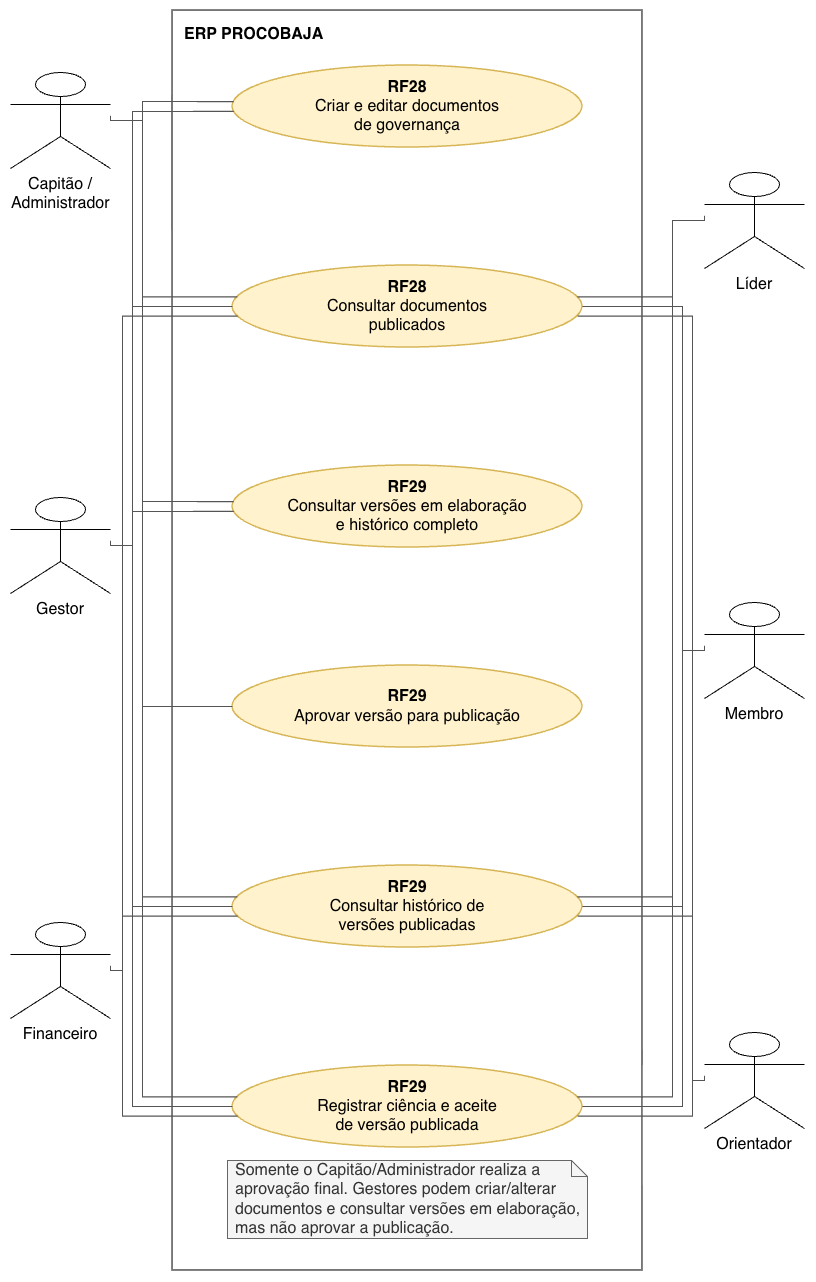

The diagram above was exported from draw.io. Its source (the exported page's mxGraphModel, read from the mxfile embedded in the PNG):
<mxGraphModel dx="2168" dy="1293" grid="1" gridSize="10" guides="1" tooltips="1" connect="1" arrows="1" fold="1" page="1" pageScale="1" pageWidth="850" pageHeight="1400" math="0" shadow="0">
  <root>
    <mxCell id="0" />
    <mxCell id="1" parent="0" />
    <mxCell id="boundary" parent="1" style="rounded=0;whiteSpace=wrap;html=1;strokeWidth=1.6;strokeColor=#555555;fillColor=none;verticalAlign=top;align=left;spacingTop=8;spacingLeft=10;fontStyle=1;fontSize=16;fontFamily=Helvetica;" value="&lt;b&gt;ERP PROCOBAJA&lt;/b&gt;" vertex="1">
      <mxGeometry height="1260" width="470" x="190" y="40" as="geometry" />
    </mxCell>
    <mxCell id="actor1" parent="1" style="shape=umlActor;verticalLabelPosition=bottom;verticalAlign=top;html=1;outlineConnect=0;fontSize=16;fontFamily=Helvetica;align=center;whiteSpace=wrap;" value="Capitão / Administrador" vertex="1">
      <mxGeometry height="96" width="100" x="28" y="102" as="geometry" />
    </mxCell>
    <mxCell id="actor2" parent="1" style="shape=umlActor;verticalLabelPosition=bottom;verticalAlign=top;html=1;outlineConnect=0;fontSize=16;fontFamily=Helvetica;align=center;whiteSpace=wrap;" value="Gestor" vertex="1">
      <mxGeometry height="96" width="100" x="28" y="527" as="geometry" />
    </mxCell>
    <mxCell id="actor3" parent="1" style="shape=umlActor;verticalLabelPosition=bottom;verticalAlign=top;html=1;outlineConnect=0;fontSize=16;fontFamily=Helvetica;align=center;whiteSpace=wrap;" value="Financeiro" vertex="1">
      <mxGeometry height="96" width="100" x="28" y="952" as="geometry" />
    </mxCell>
    <mxCell id="actor4" parent="1" style="shape=umlActor;verticalLabelPosition=bottom;verticalAlign=top;html=1;outlineConnect=0;fontSize=16;fontFamily=Helvetica;align=center;whiteSpace=wrap;" value="Líder" vertex="1">
      <mxGeometry height="96" width="100" x="722" y="202" as="geometry" />
    </mxCell>
    <mxCell id="actor5" parent="1" style="shape=umlActor;verticalLabelPosition=bottom;verticalAlign=top;html=1;outlineConnect=0;fontSize=16;fontFamily=Helvetica;align=center;whiteSpace=wrap;" value="Membro" vertex="1">
      <mxGeometry height="96" width="100" x="722" y="632" as="geometry" />
    </mxCell>
    <mxCell id="actor6" parent="1" style="shape=umlActor;verticalLabelPosition=bottom;verticalAlign=top;html=1;outlineConnect=0;fontSize=16;fontFamily=Helvetica;align=center;whiteSpace=wrap;" value="Orientador" vertex="1">
      <mxGeometry height="96" width="100" x="722" y="1062" as="geometry" />
    </mxCell>
    <mxCell id="uc1" parent="1" style="ellipse;whiteSpace=wrap;html=1;fillColor=#fff2cc;strokeColor=#d6b656;strokeWidth=1.5;fontSize=16;fontFamily=Helvetica;align=center;verticalAlign=middle;spacing=6;" value="&lt;b&gt;RF28&lt;/b&gt;&lt;br&gt;Criar e editar documentos&lt;br&gt;de governança" vertex="1">
      <mxGeometry height="82" width="350" x="250" y="95" as="geometry" />
    </mxCell>
    <mxCell id="uc2" parent="1" style="ellipse;whiteSpace=wrap;html=1;fillColor=#fff2cc;strokeColor=#d6b656;strokeWidth=1.5;fontSize=16;fontFamily=Helvetica;align=center;verticalAlign=middle;spacing=6;" value="&lt;b&gt;RF28&lt;/b&gt;&lt;br&gt;Consultar documentos&lt;br&gt;publicados" vertex="1">
      <mxGeometry height="82" width="350" x="250" y="295" as="geometry" />
    </mxCell>
    <mxCell id="uc3" parent="1" style="ellipse;whiteSpace=wrap;html=1;fillColor=#fff2cc;strokeColor=#d6b656;strokeWidth=1.5;fontSize=16;fontFamily=Helvetica;align=center;verticalAlign=middle;spacing=6;" value="&lt;b&gt;RF29&lt;/b&gt;&lt;br&gt;Consultar versões em elaboração&lt;br&gt;e histórico completo" vertex="1">
      <mxGeometry height="82" width="350" x="250" y="495" as="geometry" />
    </mxCell>
    <mxCell id="uc4" parent="1" style="ellipse;whiteSpace=wrap;html=1;fillColor=#fff2cc;strokeColor=#d6b656;strokeWidth=1.5;fontSize=16;fontFamily=Helvetica;align=center;verticalAlign=middle;spacing=6;" value="&lt;b&gt;RF29&lt;/b&gt;&lt;br&gt;Aprovar versão para publicação" vertex="1">
      <mxGeometry height="82" width="350" x="250" y="695" as="geometry" />
    </mxCell>
    <mxCell id="uc5" parent="1" style="ellipse;whiteSpace=wrap;html=1;fillColor=#fff2cc;strokeColor=#d6b656;strokeWidth=1.5;fontSize=16;fontFamily=Helvetica;align=center;verticalAlign=middle;spacing=6;" value="&lt;b&gt;RF29&lt;/b&gt;&lt;br&gt;Consultar histórico de&lt;br&gt;versões publicadas" vertex="1">
      <mxGeometry height="82" width="350" x="250" y="895" as="geometry" />
    </mxCell>
    <mxCell id="uc6" parent="1" style="ellipse;whiteSpace=wrap;html=1;fillColor=#fff2cc;strokeColor=#d6b656;strokeWidth=1.5;fontSize=16;fontFamily=Helvetica;align=center;verticalAlign=middle;spacing=6;" value="&lt;b&gt;RF29&lt;/b&gt;&lt;br&gt;Registrar ciência e aceite&lt;br&gt;de versão publicada" vertex="1">
      <mxGeometry height="82" width="350" x="250" y="1095" as="geometry" />
    </mxCell>
    <mxCell id="note" parent="1" style="shape=note;whiteSpace=wrap;html=1;size=16;fillColor=#f5f5f5;strokeColor=#666666;fontColor=#333333;fontSize=16;fontFamily=Helvetica;align=left;verticalAlign=middle;spacing=8;" value="Somente o Capitão/Administrador realiza a aprovação final. Gestores podem criar/alterar documentos e consultar versões em elaboração, mas não aprovar a publicação." vertex="1">
      <mxGeometry height="78" width="360" x="245" y="1190" as="geometry" />
    </mxCell>
    <mxCell id="e1" edge="1" parent="1" source="actor1" style="edgeStyle=orthogonalEdgeStyle;rounded=0;orthogonalLoop=1;jettySize=auto;html=1;endArrow=none;startArrow=none;strokeColor=#555555;strokeWidth=1.2;exitX=1;exitY=0.45;entryX=0;entryY=0.439;entryPerimeter=1;fontSize=16;" target="uc1">
      <mxGeometry relative="1" as="geometry">
        <Array as="points">
          <mxPoint x="160" y="150" />
          <mxPoint x="160" y="131" />
        </Array>
      </mxGeometry>
    </mxCell>
    <mxCell id="e2" edge="1" parent="1" source="actor2" style="edgeStyle=orthogonalEdgeStyle;rounded=0;orthogonalLoop=1;jettySize=auto;html=1;endArrow=none;startArrow=none;strokeColor=#555555;strokeWidth=1.2;exitX=1;exitY=0.45;entryX=0;entryY=0.561;entryPerimeter=1;fontSize=16;" target="uc1">
      <mxGeometry relative="1" as="geometry">
        <Array as="points">
          <mxPoint x="150" y="575" />
          <mxPoint x="150" y="141" />
        </Array>
      </mxGeometry>
    </mxCell>
    <mxCell id="e3" edge="1" parent="1" source="actor1" style="edgeStyle=orthogonalEdgeStyle;rounded=0;orthogonalLoop=1;jettySize=auto;html=1;endArrow=none;startArrow=none;strokeColor=#555555;strokeWidth=1.2;exitX=1;exitY=0.45;entryX=0;entryY=0.378;entryPerimeter=1;fontSize=16;" target="uc2">
      <mxGeometry relative="1" as="geometry">
        <Array as="points">
          <mxPoint x="160" y="150" />
          <mxPoint x="160" y="326" />
        </Array>
      </mxGeometry>
    </mxCell>
    <mxCell id="e4" edge="1" parent="1" source="actor2" style="edgeStyle=orthogonalEdgeStyle;rounded=0;orthogonalLoop=1;jettySize=auto;html=1;endArrow=none;startArrow=none;strokeColor=#555555;strokeWidth=1.2;exitX=1;exitY=0.45;entryX=0;entryY=0.500;entryPerimeter=1;fontSize=16;" target="uc2">
      <mxGeometry relative="1" as="geometry">
        <Array as="points">
          <mxPoint x="150" y="575" />
          <mxPoint x="150" y="336" />
        </Array>
      </mxGeometry>
    </mxCell>
    <mxCell id="e5" edge="1" parent="1" source="actor3" style="edgeStyle=orthogonalEdgeStyle;rounded=0;orthogonalLoop=1;jettySize=auto;html=1;endArrow=none;startArrow=none;strokeColor=#555555;strokeWidth=1.2;exitX=1;exitY=0.45;entryX=0;entryY=0.622;entryPerimeter=1;fontSize=16;" target="uc2">
      <mxGeometry relative="1" as="geometry">
        <Array as="points">
          <mxPoint x="140" y="1000" />
          <mxPoint x="140" y="346" />
        </Array>
      </mxGeometry>
    </mxCell>
    <mxCell id="e6" edge="1" parent="1" source="actor4" style="edgeStyle=orthogonalEdgeStyle;rounded=0;orthogonalLoop=1;jettySize=auto;html=1;endArrow=none;startArrow=none;strokeColor=#555555;strokeWidth=1.2;exitX=0;exitY=0.45;entryX=1;entryY=0.378;entryPerimeter=1;fontSize=16;" target="uc2">
      <mxGeometry relative="1" as="geometry">
        <Array as="points">
          <mxPoint x="690" y="250" />
          <mxPoint x="690" y="326" />
        </Array>
      </mxGeometry>
    </mxCell>
    <mxCell id="e7" edge="1" parent="1" source="actor5" style="edgeStyle=orthogonalEdgeStyle;rounded=0;orthogonalLoop=1;jettySize=auto;html=1;endArrow=none;startArrow=none;strokeColor=#555555;strokeWidth=1.2;exitX=0;exitY=0.45;entryX=1;entryY=0.500;entryPerimeter=1;fontSize=16;" target="uc2">
      <mxGeometry relative="1" as="geometry">
        <Array as="points">
          <mxPoint x="700" y="680" />
          <mxPoint x="700" y="336" />
        </Array>
      </mxGeometry>
    </mxCell>
    <mxCell id="e8" edge="1" parent="1" source="actor6" style="edgeStyle=orthogonalEdgeStyle;rounded=0;orthogonalLoop=1;jettySize=auto;html=1;endArrow=none;startArrow=none;strokeColor=#555555;strokeWidth=1.2;exitX=0;exitY=0.45;entryX=1;entryY=0.622;entryPerimeter=1;fontSize=16;" target="uc2">
      <mxGeometry relative="1" as="geometry">
        <Array as="points">
          <mxPoint x="710" y="1110" />
          <mxPoint x="710" y="346" />
        </Array>
      </mxGeometry>
    </mxCell>
    <mxCell id="e9" edge="1" parent="1" source="actor1" style="edgeStyle=orthogonalEdgeStyle;rounded=0;orthogonalLoop=1;jettySize=auto;html=1;endArrow=none;startArrow=none;strokeColor=#555555;strokeWidth=1.2;exitX=1;exitY=0.45;entryX=0;entryY=0.439;entryPerimeter=1;fontSize=16;" target="uc3">
      <mxGeometry relative="1" as="geometry">
        <Array as="points">
          <mxPoint x="160" y="150" />
          <mxPoint x="160" y="531" />
        </Array>
      </mxGeometry>
    </mxCell>
    <mxCell id="e10" edge="1" parent="1" source="actor2" style="edgeStyle=orthogonalEdgeStyle;rounded=0;orthogonalLoop=1;jettySize=auto;html=1;endArrow=none;startArrow=none;strokeColor=#555555;strokeWidth=1.2;exitX=1;exitY=0.45;entryX=0;entryY=0.561;entryPerimeter=1;fontSize=16;" target="uc3">
      <mxGeometry relative="1" as="geometry">
        <Array as="points">
          <mxPoint x="150" y="575" />
          <mxPoint x="150" y="541" />
        </Array>
      </mxGeometry>
    </mxCell>
    <mxCell id="e11" edge="1" parent="1" source="actor1" style="edgeStyle=orthogonalEdgeStyle;rounded=0;orthogonalLoop=1;jettySize=auto;html=1;endArrow=none;startArrow=none;strokeColor=#555555;strokeWidth=1.2;exitX=1;exitY=0.45;entryX=0;entryY=0.500;entryPerimeter=1;fontSize=16;" target="uc4">
      <mxGeometry relative="1" as="geometry">
        <Array as="points">
          <mxPoint x="160" y="150" />
          <mxPoint x="160" y="736" />
        </Array>
      </mxGeometry>
    </mxCell>
    <mxCell id="e12" edge="1" parent="1" source="actor1" style="edgeStyle=orthogonalEdgeStyle;rounded=0;orthogonalLoop=1;jettySize=auto;html=1;endArrow=none;startArrow=none;strokeColor=#555555;strokeWidth=1.2;exitX=1;exitY=0.45;entryX=0;entryY=0.378;entryPerimeter=1;fontSize=16;" target="uc5">
      <mxGeometry relative="1" as="geometry">
        <Array as="points">
          <mxPoint x="160" y="150" />
          <mxPoint x="160" y="926" />
        </Array>
      </mxGeometry>
    </mxCell>
    <mxCell id="e13" edge="1" parent="1" source="actor2" style="edgeStyle=orthogonalEdgeStyle;rounded=0;orthogonalLoop=1;jettySize=auto;html=1;endArrow=none;startArrow=none;strokeColor=#555555;strokeWidth=1.2;exitX=1;exitY=0.45;entryX=0;entryY=0.500;entryPerimeter=1;fontSize=16;" target="uc5">
      <mxGeometry relative="1" as="geometry">
        <Array as="points">
          <mxPoint x="150" y="575" />
          <mxPoint x="150" y="936" />
        </Array>
      </mxGeometry>
    </mxCell>
    <mxCell id="e14" edge="1" parent="1" source="actor3" style="edgeStyle=orthogonalEdgeStyle;rounded=0;orthogonalLoop=1;jettySize=auto;html=1;endArrow=none;startArrow=none;strokeColor=#555555;strokeWidth=1.2;exitX=1;exitY=0.45;entryX=0;entryY=0.622;entryPerimeter=1;fontSize=16;" target="uc5">
      <mxGeometry relative="1" as="geometry">
        <Array as="points">
          <mxPoint x="140" y="1000" />
          <mxPoint x="140" y="946" />
        </Array>
      </mxGeometry>
    </mxCell>
    <mxCell id="e15" edge="1" parent="1" source="actor4" style="edgeStyle=orthogonalEdgeStyle;rounded=0;orthogonalLoop=1;jettySize=auto;html=1;endArrow=none;startArrow=none;strokeColor=#555555;strokeWidth=1.2;exitX=0;exitY=0.45;entryX=1;entryY=0.378;entryPerimeter=1;fontSize=16;" target="uc5">
      <mxGeometry relative="1" as="geometry">
        <Array as="points">
          <mxPoint x="690" y="250" />
          <mxPoint x="690" y="926" />
        </Array>
      </mxGeometry>
    </mxCell>
    <mxCell id="e16" edge="1" parent="1" source="actor5" style="edgeStyle=orthogonalEdgeStyle;rounded=0;orthogonalLoop=1;jettySize=auto;html=1;endArrow=none;startArrow=none;strokeColor=#555555;strokeWidth=1.2;exitX=0;exitY=0.45;entryX=1;entryY=0.500;entryPerimeter=1;fontSize=16;" target="uc5">
      <mxGeometry relative="1" as="geometry">
        <Array as="points">
          <mxPoint x="700" y="680" />
          <mxPoint x="700" y="936" />
        </Array>
      </mxGeometry>
    </mxCell>
    <mxCell id="e17" edge="1" parent="1" source="actor6" style="edgeStyle=orthogonalEdgeStyle;rounded=0;orthogonalLoop=1;jettySize=auto;html=1;endArrow=none;startArrow=none;strokeColor=#555555;strokeWidth=1.2;exitX=0;exitY=0.45;entryX=1;entryY=0.622;entryPerimeter=1;fontSize=16;" target="uc5">
      <mxGeometry relative="1" as="geometry">
        <Array as="points">
          <mxPoint x="710" y="1110" />
          <mxPoint x="710" y="946" />
        </Array>
      </mxGeometry>
    </mxCell>
    <mxCell id="e18" edge="1" parent="1" source="actor1" style="edgeStyle=orthogonalEdgeStyle;rounded=0;orthogonalLoop=1;jettySize=auto;html=1;endArrow=none;startArrow=none;strokeColor=#555555;strokeWidth=1.2;exitX=1;exitY=0.45;entryX=0;entryY=0.378;entryPerimeter=1;fontSize=16;" target="uc6">
      <mxGeometry relative="1" as="geometry">
        <Array as="points">
          <mxPoint x="160" y="150" />
          <mxPoint x="160" y="1126" />
        </Array>
      </mxGeometry>
    </mxCell>
    <mxCell id="e19" edge="1" parent="1" source="actor2" style="edgeStyle=orthogonalEdgeStyle;rounded=0;orthogonalLoop=1;jettySize=auto;html=1;endArrow=none;startArrow=none;strokeColor=#555555;strokeWidth=1.2;exitX=1;exitY=0.45;entryX=0;entryY=0.500;entryPerimeter=1;fontSize=16;" target="uc6">
      <mxGeometry relative="1" as="geometry">
        <Array as="points">
          <mxPoint x="150" y="575" />
          <mxPoint x="150" y="1136" />
        </Array>
      </mxGeometry>
    </mxCell>
    <mxCell id="e20" edge="1" parent="1" source="actor3" style="edgeStyle=orthogonalEdgeStyle;rounded=0;orthogonalLoop=1;jettySize=auto;html=1;endArrow=none;startArrow=none;strokeColor=#555555;strokeWidth=1.2;exitX=1;exitY=0.45;entryX=0;entryY=0.622;entryPerimeter=1;fontSize=16;" target="uc6">
      <mxGeometry relative="1" as="geometry">
        <Array as="points">
          <mxPoint x="140" y="1000" />
          <mxPoint x="140" y="1146" />
        </Array>
      </mxGeometry>
    </mxCell>
    <mxCell id="e21" edge="1" parent="1" source="actor4" style="edgeStyle=orthogonalEdgeStyle;rounded=0;orthogonalLoop=1;jettySize=auto;html=1;endArrow=none;startArrow=none;strokeColor=#555555;strokeWidth=1.2;exitX=0;exitY=0.45;entryX=1;entryY=0.378;entryPerimeter=1;fontSize=16;" target="uc6">
      <mxGeometry relative="1" as="geometry">
        <Array as="points">
          <mxPoint x="690" y="250" />
          <mxPoint x="690" y="1126" />
        </Array>
      </mxGeometry>
    </mxCell>
    <mxCell id="e22" edge="1" parent="1" source="actor5" style="edgeStyle=orthogonalEdgeStyle;rounded=0;orthogonalLoop=1;jettySize=auto;html=1;endArrow=none;startArrow=none;strokeColor=#555555;strokeWidth=1.2;exitX=0;exitY=0.45;entryX=1;entryY=0.500;entryPerimeter=1;fontSize=16;" target="uc6">
      <mxGeometry relative="1" as="geometry">
        <Array as="points">
          <mxPoint x="700" y="680" />
          <mxPoint x="700" y="1136" />
        </Array>
      </mxGeometry>
    </mxCell>
    <mxCell id="e23" edge="1" parent="1" source="actor6" style="edgeStyle=orthogonalEdgeStyle;rounded=0;orthogonalLoop=1;jettySize=auto;html=1;endArrow=none;startArrow=none;strokeColor=#555555;strokeWidth=1.2;exitX=0;exitY=0.45;entryX=1;entryY=0.622;entryPerimeter=1;fontSize=16;" target="uc6">
      <mxGeometry relative="1" as="geometry">
        <Array as="points">
          <mxPoint x="710" y="1110" />
          <mxPoint x="710" y="1146" />
        </Array>
      </mxGeometry>
    </mxCell>
  </root>
</mxGraphModel>